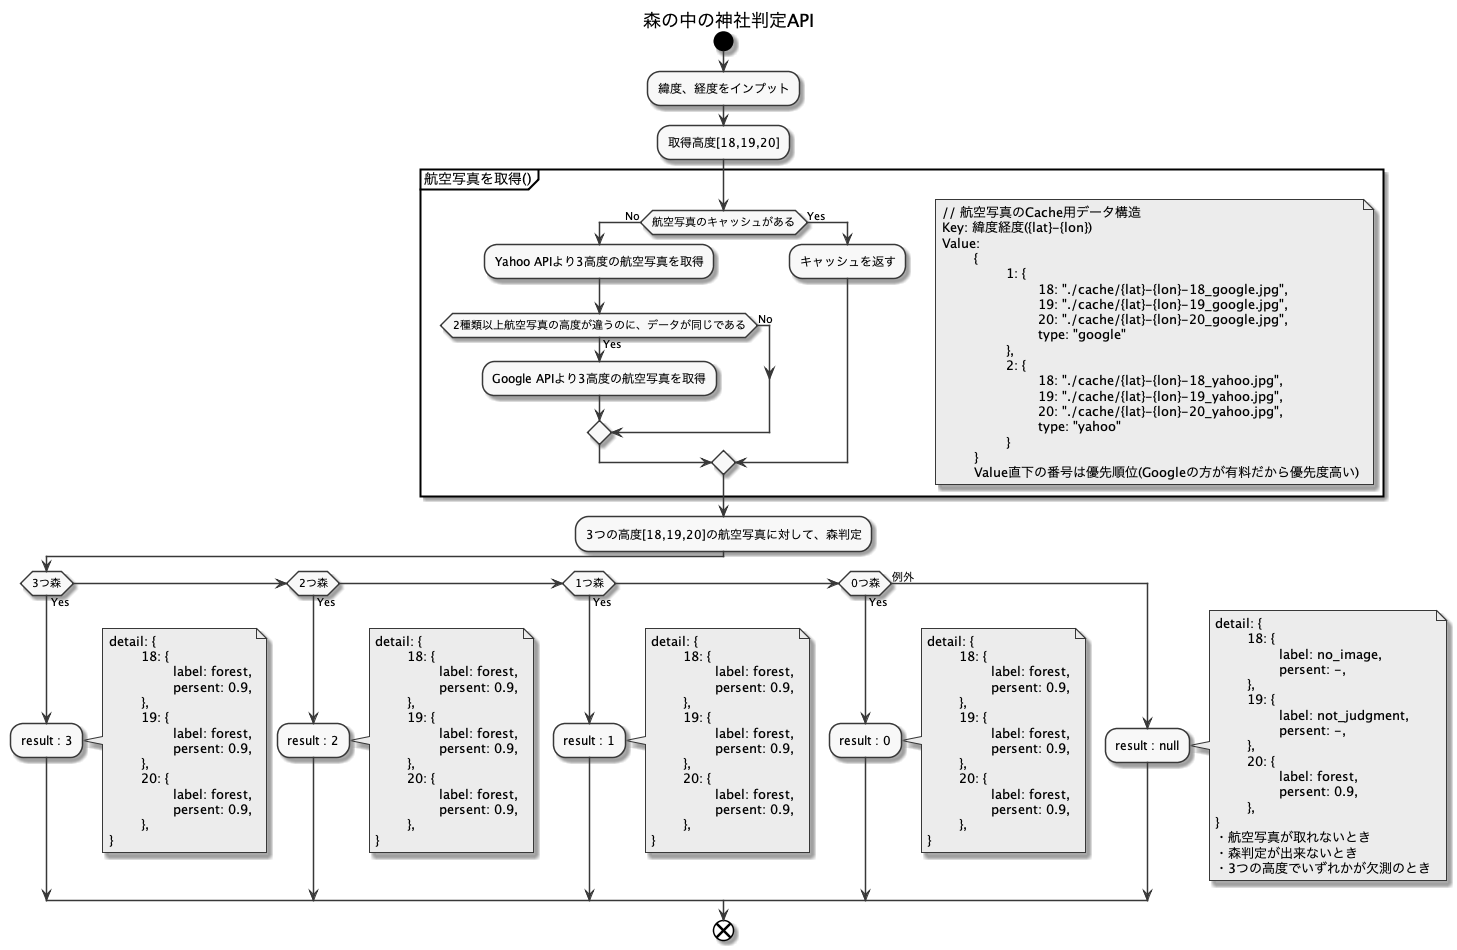

The diagram above was rendered by PlantUML. Its source (embedded in the PNG):
@startuml

skinparam monochrome true
title 森の中の神社判定API



start
:緯度、経度をインプット;
:取得高度[18,19,20];
partition 航空写真を取得() {
	if (航空写真のキャッシュがある) then (No)
		:Yahoo APIより3高度の航空写真を取得;
		if (2種類以上航空写真の高度が違うのに、データが同じである) then (Yes)
			:Google APIより3高度の航空写真を取得;
		else (No)
		endif
	else (Yes)
		:キャッシュを返す;
	endif
}
note right
	// 航空写真のCache用データ構造
	Key: 緯度経度({lat}-{lon})
	Value: 
		{
			1: {
				18: "./cache/{lat}-{lon}-18_google.jpg",
				19: "./cache/{lat}-{lon}-19_google.jpg",
				20: "./cache/{lat}-{lon}-20_google.jpg",
				type: "google"
			},
			2: {
				18: "./cache/{lat}-{lon}-18_yahoo.jpg",
				19: "./cache/{lat}-{lon}-19_yahoo.jpg",
				20: "./cache/{lat}-{lon}-20_yahoo.jpg",
				type: "yahoo"
			}
		}
		Value直下の番号は優先順位(Googleの方が有料だから優先度高い)
end note

:3つの高度[18,19,20]の航空写真に対して、森判定;

if (3つ森) then (Yes)
	:result : 3;
	note right
		detail: {
			18: {
				label: forest,
				persent: 0.9,
			},
			19: {
				label: forest,
				persent: 0.9,
			},
			20: {
				label: forest,
				persent: 0.9,
			},
		}
	end note
else if (2つ森) then (Yes)
	:result : 2;
	note right
		detail: {
			18: {
				label: forest,
				persent: 0.9,
			},
			19: {
				label: forest,
				persent: 0.9,
			},
			20: {
				label: forest,
				persent: 0.9,
			},
		}
	end note
else if (1つ森) then (Yes)
	:result : 1;
	note right
		detail: {
			18: {
				label: forest,
				persent: 0.9,
			},
			19: {
				label: forest,
				persent: 0.9,
			},
			20: {
				label: forest,
				persent: 0.9,
			},
		}
	end note
else if (0つ森) then (Yes)
	:result : 0;
	note right
		detail: {
			18: {
				label: forest,
				persent: 0.9,
			},
			19: {
				label: forest,
				persent: 0.9,
			},
			20: {
				label: forest,
				persent: 0.9,
			},
		}
	end note
else (例外)
	:result : null;
	note right
		detail: {
			18: {
				label: no_image,
				persent: -,
			},
			19: {
				label: not_judgment,
				persent: -,
			},
			20: {
				label: forest,
				persent: 0.9,
			},
		}
		・航空写真が取れないとき
		・森判定が出来ないとき
		・3つの高度でいずれかが欠測のとき
	end note
endif



end


@enduml